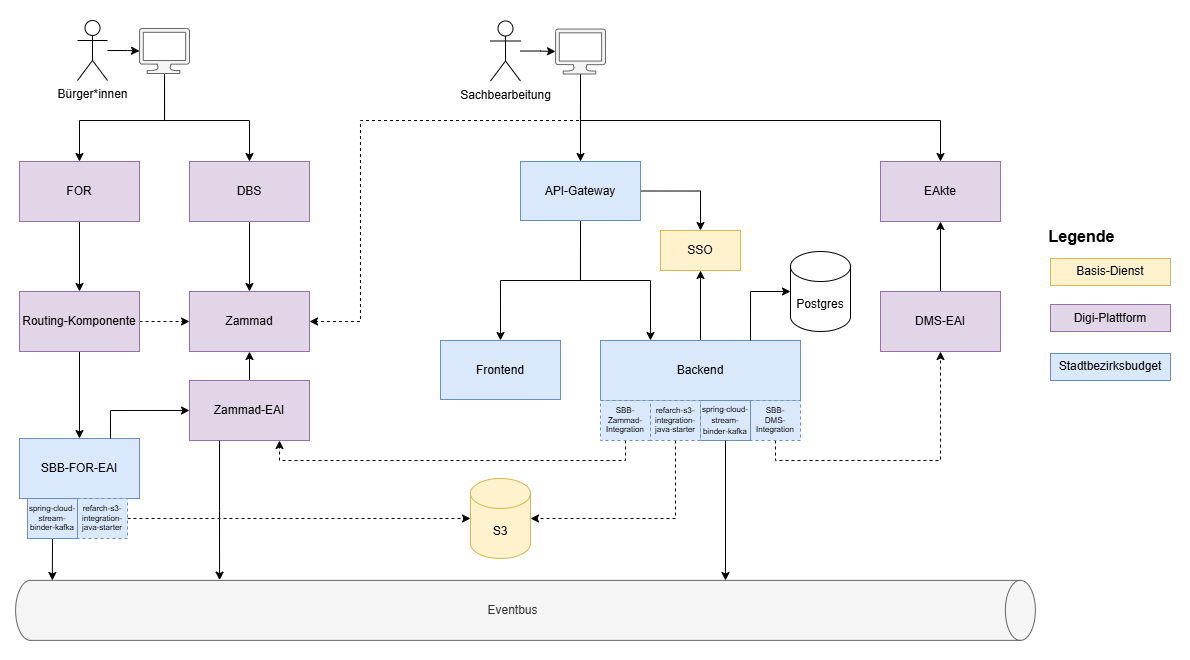

The diagram above was exported from draw.io. Its source (the exported page's mxGraphModel, read from the mxfile embedded in the PNG):
<mxGraphModel dx="1799" dy="1821" grid="1" gridSize="10" guides="1" tooltips="1" connect="1" arrows="1" fold="1" page="1" pageScale="1" pageWidth="827" pageHeight="1169" math="0" shadow="0">
  <root>
    <mxCell id="0" />
    <mxCell id="1" parent="0" />
    <mxCell id="_wggH7KkWYNyyVXs8NMs-1" value="" style="rounded=0;whiteSpace=wrap;html=1;strokeColor=none;" vertex="1" parent="1">
      <mxGeometry x="-200" y="-40" width="1190" height="660" as="geometry" />
    </mxCell>
    <mxCell id="_wggH7KkWYNyyVXs8NMs-2" style="edgeStyle=orthogonalEdgeStyle;rounded=0;orthogonalLoop=1;jettySize=auto;html=1;exitX=0.5;exitY=1;exitDx=0;exitDy=0;entryX=0.5;entryY=0;entryDx=0;entryDy=0;" edge="1" parent="1" source="_wggH7KkWYNyyVXs8NMs-5" target="_wggH7KkWYNyyVXs8NMs-6">
      <mxGeometry relative="1" as="geometry" />
    </mxCell>
    <mxCell id="_wggH7KkWYNyyVXs8NMs-3" style="edgeStyle=orthogonalEdgeStyle;rounded=0;orthogonalLoop=1;jettySize=auto;html=1;exitX=0.5;exitY=1;exitDx=0;exitDy=0;entryX=0.25;entryY=0;entryDx=0;entryDy=0;" edge="1" parent="1" source="_wggH7KkWYNyyVXs8NMs-5" target="_wggH7KkWYNyyVXs8NMs-9">
      <mxGeometry relative="1" as="geometry" />
    </mxCell>
    <mxCell id="_wggH7KkWYNyyVXs8NMs-4" style="edgeStyle=orthogonalEdgeStyle;rounded=0;orthogonalLoop=1;jettySize=auto;html=1;exitX=1;exitY=0.5;exitDx=0;exitDy=0;entryX=0.5;entryY=0;entryDx=0;entryDy=0;" edge="1" parent="1" source="_wggH7KkWYNyyVXs8NMs-5" target="_wggH7KkWYNyyVXs8NMs-10">
      <mxGeometry relative="1" as="geometry">
        <mxPoint x="460" y="146" as="targetPoint" />
      </mxGeometry>
    </mxCell>
    <mxCell id="_wggH7KkWYNyyVXs8NMs-5" value="API-Gateway" style="rounded=0;whiteSpace=wrap;html=1;fillColor=#dae8fc;strokeColor=#6c8ebf;" vertex="1" parent="1">
      <mxGeometry x="320" y="121" width="120" height="59" as="geometry" />
    </mxCell>
    <mxCell id="_wggH7KkWYNyyVXs8NMs-6" value="Frontend" style="rounded=0;whiteSpace=wrap;html=1;fillColor=#dae8fc;strokeColor=#6c8ebf;" vertex="1" parent="1">
      <mxGeometry x="240" y="300" width="120" height="59" as="geometry" />
    </mxCell>
    <mxCell id="_wggH7KkWYNyyVXs8NMs-7" style="edgeStyle=orthogonalEdgeStyle;rounded=0;orthogonalLoop=1;jettySize=auto;html=1;exitX=0.5;exitY=1;exitDx=0;exitDy=0;entryX=0.5;entryY=1;entryDx=0;entryDy=0;dashed=1;" edge="1" parent="1" source="_wggH7KkWYNyyVXs8NMs-41" target="_wggH7KkWYNyyVXs8NMs-43">
      <mxGeometry relative="1" as="geometry">
        <mxPoint x="734" y="373" as="targetPoint" />
        <Array as="points">
          <mxPoint x="575" y="420" />
          <mxPoint x="740" y="420" />
        </Array>
      </mxGeometry>
    </mxCell>
    <mxCell id="_wggH7KkWYNyyVXs8NMs-8" style="edgeStyle=orthogonalEdgeStyle;rounded=0;orthogonalLoop=1;jettySize=auto;html=1;exitX=0.5;exitY=0;exitDx=0;exitDy=0;entryX=0.5;entryY=1;entryDx=0;entryDy=0;" edge="1" parent="1" source="_wggH7KkWYNyyVXs8NMs-9" target="_wggH7KkWYNyyVXs8NMs-10">
      <mxGeometry relative="1" as="geometry">
        <mxPoint x="510" y="240" as="targetPoint" />
      </mxGeometry>
    </mxCell>
    <mxCell id="_wggH7KkWYNyyVXs8NMs-9" value="Backend" style="rounded=0;whiteSpace=wrap;html=1;fillColor=#dae8fc;strokeColor=#6c8ebf;" vertex="1" parent="1">
      <mxGeometry x="400" y="300" width="200" height="60" as="geometry" />
    </mxCell>
    <mxCell id="_wggH7KkWYNyyVXs8NMs-10" value="SSO" style="rounded=0;whiteSpace=wrap;html=1;fillColor=#fff2cc;strokeColor=#d6b656;" vertex="1" parent="1">
      <mxGeometry x="460" y="190" width="80" height="40" as="geometry" />
    </mxCell>
    <mxCell id="_wggH7KkWYNyyVXs8NMs-11" value="Postgres" style="shape=cylinder3;whiteSpace=wrap;html=1;boundedLbl=1;backgroundOutline=1;size=15;" vertex="1" parent="1">
      <mxGeometry x="590" y="211" width="60" height="80" as="geometry" />
    </mxCell>
    <mxCell id="_wggH7KkWYNyyVXs8NMs-12" style="edgeStyle=orthogonalEdgeStyle;rounded=0;orthogonalLoop=1;jettySize=auto;html=1;exitX=0.5;exitY=1;exitDx=0;exitDy=0;entryX=0.5;entryY=0;entryDx=0;entryDy=0;" edge="1" parent="1" source="_wggH7KkWYNyyVXs8NMs-13" target="_wggH7KkWYNyyVXs8NMs-16">
      <mxGeometry relative="1" as="geometry" />
    </mxCell>
    <mxCell id="_wggH7KkWYNyyVXs8NMs-13" value="FOR" style="rounded=0;whiteSpace=wrap;html=1;fillColor=#e1d5e7;strokeColor=#9673a6;" vertex="1" parent="1">
      <mxGeometry x="-181" y="121" width="120" height="60" as="geometry" />
    </mxCell>
    <mxCell id="_wggH7KkWYNyyVXs8NMs-14" style="edgeStyle=orthogonalEdgeStyle;rounded=0;orthogonalLoop=1;jettySize=auto;html=1;exitX=0.5;exitY=1;exitDx=0;exitDy=0;entryX=0.5;entryY=0;entryDx=0;entryDy=0;" edge="1" parent="1" source="_wggH7KkWYNyyVXs8NMs-16" target="_wggH7KkWYNyyVXs8NMs-18">
      <mxGeometry relative="1" as="geometry" />
    </mxCell>
    <mxCell id="_wggH7KkWYNyyVXs8NMs-15" value="" style="edgeStyle=orthogonalEdgeStyle;rounded=0;orthogonalLoop=1;jettySize=auto;html=1;dashed=1;" edge="1" parent="1" source="_wggH7KkWYNyyVXs8NMs-16" target="_wggH7KkWYNyyVXs8NMs-20">
      <mxGeometry relative="1" as="geometry" />
    </mxCell>
    <mxCell id="_wggH7KkWYNyyVXs8NMs-16" value="Routing-Komponente" style="rounded=0;whiteSpace=wrap;html=1;fillColor=#e1d5e7;strokeColor=#9673a6;" vertex="1" parent="1">
      <mxGeometry x="-181" y="251" width="120" height="60" as="geometry" />
    </mxCell>
    <mxCell id="_wggH7KkWYNyyVXs8NMs-17" value="Eventbus" style="shape=cylinder3;whiteSpace=wrap;html=1;boundedLbl=1;backgroundOutline=1;size=15;rotation=90;horizontal=0;fillColor=#f5f5f5;fontColor=#333333;strokeColor=#666666;" vertex="1" parent="1">
      <mxGeometry x="295" y="60" width="60" height="1019.75" as="geometry" />
    </mxCell>
    <mxCell id="_wggH7KkWYNyyVXs8NMs-18" value="SBB-FOR-EAI" style="rounded=0;whiteSpace=wrap;html=1;fillColor=#dae8fc;strokeColor=#6c8ebf;" vertex="1" parent="1">
      <mxGeometry x="-181" y="398" width="120" height="60" as="geometry" />
    </mxCell>
    <mxCell id="_wggH7KkWYNyyVXs8NMs-19" style="edgeStyle=orthogonalEdgeStyle;rounded=0;orthogonalLoop=1;jettySize=auto;html=1;entryX=0;entryY=0.5;entryDx=0;entryDy=0;entryPerimeter=0;exitX=0.75;exitY=0;exitDx=0;exitDy=0;" edge="1" parent="1" source="_wggH7KkWYNyyVXs8NMs-9" target="_wggH7KkWYNyyVXs8NMs-11">
      <mxGeometry relative="1" as="geometry">
        <mxPoint x="515" y="275" as="sourcePoint" />
      </mxGeometry>
    </mxCell>
    <mxCell id="_wggH7KkWYNyyVXs8NMs-20" value="Zammad" style="rounded=0;whiteSpace=wrap;html=1;fillColor=#e1d5e7;strokeColor=#9673a6;" vertex="1" parent="1">
      <mxGeometry x="-11" y="251" width="120" height="60" as="geometry" />
    </mxCell>
    <mxCell id="_wggH7KkWYNyyVXs8NMs-21" style="edgeStyle=orthogonalEdgeStyle;rounded=0;orthogonalLoop=1;jettySize=auto;html=1;exitX=0.5;exitY=1;exitDx=0;exitDy=0;entryX=0.75;entryY=1;entryDx=0;entryDy=0;dashed=1;" edge="1" parent="1" source="_wggH7KkWYNyyVXs8NMs-22" target="_wggH7KkWYNyyVXs8NMs-45">
      <mxGeometry relative="1" as="geometry">
        <Array as="points">
          <mxPoint x="425" y="420" />
          <mxPoint x="79" y="420" />
        </Array>
      </mxGeometry>
    </mxCell>
    <mxCell id="_wggH7KkWYNyyVXs8NMs-22" value="SBB-Zammad-Integration" style="rounded=0;whiteSpace=wrap;html=1;fillColor=#dae8fc;strokeColor=#6c8ebf;fontSize=8;dashed=1;" vertex="1" parent="1">
      <mxGeometry x="400" y="360" width="50" height="40" as="geometry" />
    </mxCell>
    <mxCell id="_wggH7KkWYNyyVXs8NMs-23" style="edgeStyle=orthogonalEdgeStyle;rounded=0;orthogonalLoop=1;jettySize=auto;html=1;exitX=0.5;exitY=1;exitDx=0;exitDy=0;entryX=0.5;entryY=0;entryDx=0;entryDy=0;" edge="1" parent="1" source="_wggH7KkWYNyyVXs8NMs-24" target="_wggH7KkWYNyyVXs8NMs-20">
      <mxGeometry relative="1" as="geometry" />
    </mxCell>
    <mxCell id="_wggH7KkWYNyyVXs8NMs-24" value="DBS" style="rounded=0;whiteSpace=wrap;html=1;fillColor=#e1d5e7;strokeColor=#9673a6;" vertex="1" parent="1">
      <mxGeometry x="-11" y="121" width="120" height="60" as="geometry" />
    </mxCell>
    <mxCell id="_wggH7KkWYNyyVXs8NMs-25" value="Legende" style="text;html=1;align=center;verticalAlign=middle;whiteSpace=wrap;rounded=0;fontStyle=1;fontSize=16;" vertex="1" parent="1">
      <mxGeometry x="818" y="181" width="127" height="30" as="geometry" />
    </mxCell>
    <mxCell id="_wggH7KkWYNyyVXs8NMs-26" value="Basis-Dienst" style="rounded=0;whiteSpace=wrap;html=1;fillColor=#fff2cc;strokeColor=#d6b656;" vertex="1" parent="1">
      <mxGeometry x="850" y="218" width="120" height="27" as="geometry" />
    </mxCell>
    <mxCell id="_wggH7KkWYNyyVXs8NMs-27" value="Digi-Plattform" style="rounded=0;whiteSpace=wrap;html=1;fillColor=#e1d5e7;strokeColor=#9673a6;" vertex="1" parent="1">
      <mxGeometry x="850" y="264" width="120" height="27" as="geometry" />
    </mxCell>
    <mxCell id="_wggH7KkWYNyyVXs8NMs-28" value="Stadtbezirksbudget" style="rounded=0;whiteSpace=wrap;html=1;fillColor=#dae8fc;strokeColor=#6c8ebf;" vertex="1" parent="1">
      <mxGeometry x="850" y="313" width="120" height="27" as="geometry" />
    </mxCell>
    <mxCell id="_wggH7KkWYNyyVXs8NMs-29" style="edgeStyle=orthogonalEdgeStyle;rounded=0;orthogonalLoop=1;jettySize=auto;html=1;entryX=0.5;entryY=0;entryDx=0;entryDy=0;" edge="1" parent="1" source="_wggH7KkWYNyyVXs8NMs-31" target="_wggH7KkWYNyyVXs8NMs-13">
      <mxGeometry relative="1" as="geometry">
        <Array as="points">
          <mxPoint x="-36" y="80" />
          <mxPoint x="-121" y="80" />
        </Array>
      </mxGeometry>
    </mxCell>
    <mxCell id="_wggH7KkWYNyyVXs8NMs-30" style="edgeStyle=orthogonalEdgeStyle;rounded=0;orthogonalLoop=1;jettySize=auto;html=1;exitX=0.5;exitY=1;exitDx=0;exitDy=0;exitPerimeter=0;entryX=0.5;entryY=0;entryDx=0;entryDy=0;" edge="1" parent="1" source="_wggH7KkWYNyyVXs8NMs-31" target="_wggH7KkWYNyyVXs8NMs-24">
      <mxGeometry relative="1" as="geometry">
        <Array as="points">
          <mxPoint x="-36" y="80" />
          <mxPoint x="49" y="80" />
        </Array>
      </mxGeometry>
    </mxCell>
    <mxCell id="_wggH7KkWYNyyVXs8NMs-31" value="" style="verticalLabelPosition=bottom;html=1;verticalAlign=top;align=center;strokeColor=#666666;fillColor=#f5f5f5;shape=mxgraph.azure.computer;pointerEvents=1;fontColor=#333333;" vertex="1" parent="1">
      <mxGeometry x="-61" y="-12" width="50" height="45" as="geometry" />
    </mxCell>
    <mxCell id="_wggH7KkWYNyyVXs8NMs-32" value="" style="edgeStyle=orthogonalEdgeStyle;rounded=0;orthogonalLoop=1;jettySize=auto;html=1;" edge="1" parent="1" source="_wggH7KkWYNyyVXs8NMs-33" target="_wggH7KkWYNyyVXs8NMs-31">
      <mxGeometry relative="1" as="geometry" />
    </mxCell>
    <mxCell id="_wggH7KkWYNyyVXs8NMs-33" value="Bürger*innen" style="shape=umlActor;verticalLabelPosition=bottom;verticalAlign=top;html=1;outlineConnect=0;" vertex="1" parent="1">
      <mxGeometry x="-123" y="-20" width="30" height="60" as="geometry" />
    </mxCell>
    <mxCell id="_wggH7KkWYNyyVXs8NMs-34" style="edgeStyle=orthogonalEdgeStyle;rounded=0;orthogonalLoop=1;jettySize=auto;html=1;exitX=0.5;exitY=1;exitDx=0;exitDy=0;exitPerimeter=0;entryX=0.5;entryY=0;entryDx=0;entryDy=0;" edge="1" parent="1" source="_wggH7KkWYNyyVXs8NMs-37" target="_wggH7KkWYNyyVXs8NMs-5">
      <mxGeometry relative="1" as="geometry" />
    </mxCell>
    <mxCell id="_wggH7KkWYNyyVXs8NMs-35" style="edgeStyle=orthogonalEdgeStyle;rounded=0;orthogonalLoop=1;jettySize=auto;html=1;exitX=0.5;exitY=1;exitDx=0;exitDy=0;exitPerimeter=0;entryX=0.5;entryY=0;entryDx=0;entryDy=0;" edge="1" parent="1" source="_wggH7KkWYNyyVXs8NMs-37" target="_wggH7KkWYNyyVXs8NMs-40">
      <mxGeometry relative="1" as="geometry">
        <Array as="points">
          <mxPoint x="380" y="80" />
          <mxPoint x="740" y="80" />
        </Array>
      </mxGeometry>
    </mxCell>
    <mxCell id="_wggH7KkWYNyyVXs8NMs-36" style="edgeStyle=orthogonalEdgeStyle;rounded=0;orthogonalLoop=1;jettySize=auto;html=1;dashed=1;entryX=1;entryY=0.5;entryDx=0;entryDy=0;exitX=0.5;exitY=1;exitDx=0;exitDy=0;exitPerimeter=0;" edge="1" parent="1" source="_wggH7KkWYNyyVXs8NMs-37" target="_wggH7KkWYNyyVXs8NMs-20">
      <mxGeometry relative="1" as="geometry">
        <Array as="points">
          <mxPoint x="380" y="80" />
          <mxPoint x="160" y="80" />
          <mxPoint x="160" y="281" />
        </Array>
        <mxPoint x="500" y="20" as="sourcePoint" />
        <mxPoint x="81" y="251" as="targetPoint" />
      </mxGeometry>
    </mxCell>
    <mxCell id="_wggH7KkWYNyyVXs8NMs-37" value="" style="verticalLabelPosition=bottom;html=1;verticalAlign=top;align=center;strokeColor=#666666;fillColor=#f5f5f5;shape=mxgraph.azure.computer;pointerEvents=1;fontColor=#333333;" vertex="1" parent="1">
      <mxGeometry x="355" y="-11.5" width="50" height="45" as="geometry" />
    </mxCell>
    <mxCell id="_wggH7KkWYNyyVXs8NMs-38" value="" style="edgeStyle=orthogonalEdgeStyle;rounded=0;orthogonalLoop=1;jettySize=auto;html=1;" edge="1" parent="1" source="_wggH7KkWYNyyVXs8NMs-39" target="_wggH7KkWYNyyVXs8NMs-37">
      <mxGeometry relative="1" as="geometry" />
    </mxCell>
    <mxCell id="_wggH7KkWYNyyVXs8NMs-39" value="Sachbearbeitung" style="shape=umlActor;verticalLabelPosition=bottom;verticalAlign=top;html=1;outlineConnect=0;" vertex="1" parent="1">
      <mxGeometry x="290" y="-19.5" width="30" height="60" as="geometry" />
    </mxCell>
    <mxCell id="_wggH7KkWYNyyVXs8NMs-40" value="EAkte" style="rounded=0;whiteSpace=wrap;html=1;fillColor=#e1d5e7;strokeColor=#9673a6;" vertex="1" parent="1">
      <mxGeometry x="680" y="121" width="120" height="60" as="geometry" />
    </mxCell>
    <mxCell id="_wggH7KkWYNyyVXs8NMs-41" value="SBB-&lt;br&gt;DMS-Integration" style="rounded=0;whiteSpace=wrap;html=1;fillColor=#dae8fc;strokeColor=#6c8ebf;fontSize=8;dashed=1;" vertex="1" parent="1">
      <mxGeometry x="550" y="360" width="50" height="40" as="geometry" />
    </mxCell>
    <mxCell id="_wggH7KkWYNyyVXs8NMs-42" value="" style="edgeStyle=orthogonalEdgeStyle;rounded=0;orthogonalLoop=1;jettySize=auto;html=1;" edge="1" parent="1" source="_wggH7KkWYNyyVXs8NMs-43" target="_wggH7KkWYNyyVXs8NMs-40">
      <mxGeometry relative="1" as="geometry" />
    </mxCell>
    <mxCell id="_wggH7KkWYNyyVXs8NMs-43" value="DMS-EAI" style="rounded=0;whiteSpace=wrap;html=1;fillColor=#e1d5e7;strokeColor=#9673a6;" vertex="1" parent="1">
      <mxGeometry x="680" y="251" width="120" height="60" as="geometry" />
    </mxCell>
    <mxCell id="_wggH7KkWYNyyVXs8NMs-44" style="edgeStyle=orthogonalEdgeStyle;rounded=0;orthogonalLoop=1;jettySize=auto;html=1;exitX=0.5;exitY=0;exitDx=0;exitDy=0;entryX=0.5;entryY=1;entryDx=0;entryDy=0;" edge="1" parent="1" source="_wggH7KkWYNyyVXs8NMs-45" target="_wggH7KkWYNyyVXs8NMs-20">
      <mxGeometry relative="1" as="geometry" />
    </mxCell>
    <mxCell id="_wggH7KkWYNyyVXs8NMs-45" value="Zammad-EAI" style="rounded=0;whiteSpace=wrap;html=1;fillColor=#e1d5e7;strokeColor=#9673a6;" vertex="1" parent="1">
      <mxGeometry x="-11" y="340" width="120" height="60" as="geometry" />
    </mxCell>
    <mxCell id="_wggH7KkWYNyyVXs8NMs-46" value="&lt;span style=&quot;font-size: 8px;&quot;&gt;spring-cloud-stream-binder-kafka&lt;/span&gt;" style="rounded=0;whiteSpace=wrap;html=1;fillColor=#dae8fc;strokeColor=#6c8ebf;fontSize=9;" vertex="1" parent="1">
      <mxGeometry x="500" y="360" width="50" height="40" as="geometry" />
    </mxCell>
    <mxCell id="_wggH7KkWYNyyVXs8NMs-47" value="" style="endArrow=classic;html=1;rounded=0;exitX=0.5;exitY=1;exitDx=0;exitDy=0;" edge="1" parent="1" source="_wggH7KkWYNyyVXs8NMs-46">
      <mxGeometry width="50" height="50" relative="1" as="geometry">
        <mxPoint x="550" y="490" as="sourcePoint" />
        <mxPoint x="525" y="540" as="targetPoint" />
      </mxGeometry>
    </mxCell>
    <mxCell id="_wggH7KkWYNyyVXs8NMs-48" value="" style="endArrow=classic;html=1;rounded=0;exitX=0.5;exitY=1;exitDx=0;exitDy=0;entryX=1;entryY=0.5;entryDx=0;entryDy=0;edgeStyle=orthogonalEdgeStyle;entryPerimeter=0;dashed=1;" edge="1" parent="1" source="_wggH7KkWYNyyVXs8NMs-53" target="_wggH7KkWYNyyVXs8NMs-49">
      <mxGeometry width="50" height="50" relative="1" as="geometry">
        <mxPoint x="440" y="526" as="sourcePoint" />
        <mxPoint x="343" y="515" as="targetPoint" />
      </mxGeometry>
    </mxCell>
    <mxCell id="_wggH7KkWYNyyVXs8NMs-49" value="S3" style="shape=cylinder3;whiteSpace=wrap;html=1;boundedLbl=1;backgroundOutline=1;size=15;fillColor=#fff2cc;strokeColor=#d6b656;" vertex="1" parent="1">
      <mxGeometry x="270" y="438" width="60" height="80" as="geometry" />
    </mxCell>
    <mxCell id="_wggH7KkWYNyyVXs8NMs-50" value="" style="endArrow=classic;html=1;rounded=0;entryX=0.002;entryY=0.964;entryDx=0;entryDy=0;entryPerimeter=0;exitX=0.5;exitY=1;exitDx=0;exitDy=0;" edge="1" parent="1" source="_wggH7KkWYNyyVXs8NMs-54" target="_wggH7KkWYNyyVXs8NMs-17">
      <mxGeometry width="50" height="50" relative="1" as="geometry">
        <mxPoint x="-116" y="511" as="sourcePoint" />
        <mxPoint x="18" y="497" as="targetPoint" />
      </mxGeometry>
    </mxCell>
    <mxCell id="_wggH7KkWYNyyVXs8NMs-51" style="edgeStyle=orthogonalEdgeStyle;rounded=0;orthogonalLoop=1;jettySize=auto;html=1;exitX=1;exitY=0.5;exitDx=0;exitDy=0;entryX=0;entryY=0.5;entryDx=0;entryDy=0;entryPerimeter=0;dashed=1;" edge="1" parent="1" source="_wggH7KkWYNyyVXs8NMs-52" target="_wggH7KkWYNyyVXs8NMs-49">
      <mxGeometry relative="1" as="geometry">
        <mxPoint x="140.97560975609758" y="503.0731707317075" as="targetPoint" />
      </mxGeometry>
    </mxCell>
    <mxCell id="_wggH7KkWYNyyVXs8NMs-52" value="refarch-s3-integration-java-starter" style="rounded=0;whiteSpace=wrap;html=1;fillColor=#dae8fc;strokeColor=#6c8ebf;fontSize=8;dashed=1;" vertex="1" parent="1">
      <mxGeometry x="-123" y="458" width="50" height="40" as="geometry" />
    </mxCell>
    <mxCell id="_wggH7KkWYNyyVXs8NMs-53" value="&lt;span&gt;refarch-s3-integration-java-starter&lt;/span&gt;" style="rounded=0;whiteSpace=wrap;html=1;fillColor=#dae8fc;strokeColor=#6c8ebf;fontSize=8;dashed=1;" vertex="1" parent="1">
      <mxGeometry x="450" y="360" width="50" height="40" as="geometry" />
    </mxCell>
    <mxCell id="_wggH7KkWYNyyVXs8NMs-54" value="spring-cloud-stream-binder-kafka" style="rounded=0;whiteSpace=wrap;html=1;fillColor=#dae8fc;strokeColor=#6c8ebf;fontSize=8;" vertex="1" parent="1">
      <mxGeometry x="-173" y="458" width="50" height="40" as="geometry" />
    </mxCell>
    <mxCell id="_wggH7KkWYNyyVXs8NMs-55" style="edgeStyle=orthogonalEdgeStyle;rounded=0;orthogonalLoop=1;jettySize=auto;html=1;exitX=0.25;exitY=1;exitDx=0;exitDy=0;entryX=-0.004;entryY=0.8;entryDx=0;entryDy=0;entryPerimeter=0;" edge="1" parent="1" source="_wggH7KkWYNyyVXs8NMs-45" target="_wggH7KkWYNyyVXs8NMs-17">
      <mxGeometry relative="1" as="geometry" />
    </mxCell>
    <mxCell id="_wggH7KkWYNyyVXs8NMs-56" style="edgeStyle=orthogonalEdgeStyle;rounded=0;orthogonalLoop=1;jettySize=auto;html=1;exitX=1;exitY=0.5;exitDx=0;exitDy=0;entryX=0;entryY=0.5;entryDx=0;entryDy=0;" edge="1" parent="1" target="_wggH7KkWYNyyVXs8NMs-45">
      <mxGeometry relative="1" as="geometry">
        <mxPoint x="253" y="398" as="targetPoint" />
        <mxPoint x="-90" y="398" as="sourcePoint" />
        <Array as="points">
          <mxPoint x="-90" y="370" />
        </Array>
      </mxGeometry>
    </mxCell>
  </root>
</mxGraphModel>